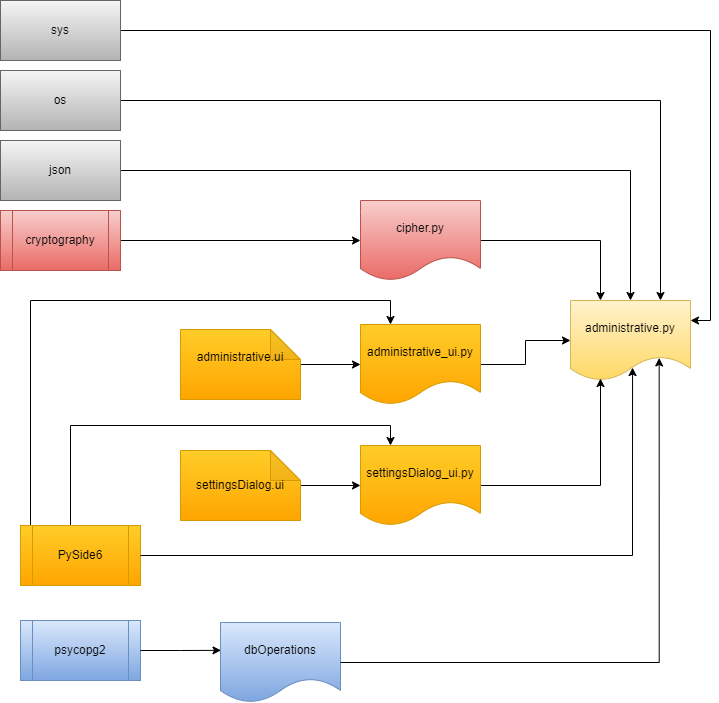

The diagram above was exported from draw.io. Its source (the exported page's mxGraphModel, read from the mxfile embedded in the PNG):
<mxGraphModel dx="1418" dy="940" grid="1" gridSize="10" guides="1" tooltips="1" connect="1" arrows="1" fold="1" page="1" pageScale="1" pageWidth="1169" pageHeight="827" math="0" shadow="0">
  <root>
    <mxCell id="0" />
    <mxCell id="1" parent="0" />
    <mxCell id="2" style="edgeStyle=orthogonalEdgeStyle;rounded=0;orthogonalLoop=1;jettySize=auto;html=1;entryX=0;entryY=0.5;entryDx=0;entryDy=0;" edge="1" source="3" target="12" parent="1">
      <mxGeometry relative="1" as="geometry" />
    </mxCell>
    <mxCell id="3" value="cryptography" style="shape=process;whiteSpace=wrap;html=1;backgroundOutline=1;fillColor=#f8cecc;gradientColor=#ea6b66;strokeColor=#b85450;" vertex="1" parent="1">
      <mxGeometry x="40" y="260" width="120" height="60" as="geometry" />
    </mxCell>
    <mxCell id="4" style="edgeStyle=orthogonalEdgeStyle;rounded=0;orthogonalLoop=1;jettySize=auto;html=1;entryX=0.5;entryY=0;entryDx=0;entryDy=0;" edge="1" source="5" target="6" parent="1">
      <mxGeometry relative="1" as="geometry" />
    </mxCell>
    <mxCell id="5" value="json" style="rounded=0;whiteSpace=wrap;html=1;fillColor=#f5f5f5;gradientColor=#b3b3b3;strokeColor=#666666;" vertex="1" parent="1">
      <mxGeometry x="40" y="190" width="120" height="60" as="geometry" />
    </mxCell>
    <mxCell id="6" value="administrative.py" style="shape=document;whiteSpace=wrap;html=1;boundedLbl=1;fillColor=#fff2cc;strokeColor=#d6b656;gradientColor=#ffd966;" vertex="1" parent="1">
      <mxGeometry x="610" y="350" width="120" height="80" as="geometry" />
    </mxCell>
    <mxCell id="7" style="edgeStyle=orthogonalEdgeStyle;rounded=0;orthogonalLoop=1;jettySize=auto;html=1;entryX=0;entryY=0.5;entryDx=0;entryDy=0;" edge="1" source="8" target="6" parent="1">
      <mxGeometry relative="1" as="geometry" />
    </mxCell>
    <mxCell id="8" value="administrative_ui.py" style="shape=document;whiteSpace=wrap;html=1;boundedLbl=1;fillColor=#ffcd28;strokeColor=#d79b00;gradientColor=#ffa500;" vertex="1" parent="1">
      <mxGeometry x="400" y="374" width="120" height="80" as="geometry" />
    </mxCell>
    <mxCell id="9" style="edgeStyle=orthogonalEdgeStyle;rounded=0;orthogonalLoop=1;jettySize=auto;html=1;entryX=0;entryY=0.5;entryDx=0;entryDy=0;" edge="1" source="10" target="8" parent="1">
      <mxGeometry relative="1" as="geometry" />
    </mxCell>
    <mxCell id="10" value="administrative.ui&lt;div&gt;&lt;br&gt;&lt;/div&gt;" style="shape=note;whiteSpace=wrap;html=1;backgroundOutline=1;darkOpacity=0.05;fillColor=#ffcd28;gradientColor=#ffa500;strokeColor=#d79b00;" vertex="1" parent="1">
      <mxGeometry x="220" y="379" width="120" height="70" as="geometry" />
    </mxCell>
    <mxCell id="11" style="edgeStyle=orthogonalEdgeStyle;rounded=0;orthogonalLoop=1;jettySize=auto;html=1;entryX=0.25;entryY=0;entryDx=0;entryDy=0;" edge="1" source="12" target="6" parent="1">
      <mxGeometry relative="1" as="geometry" />
    </mxCell>
    <mxCell id="12" value="cipher.py" style="shape=document;whiteSpace=wrap;html=1;boundedLbl=1;fillColor=#f8cecc;strokeColor=#b85450;gradientColor=#ea6b66;" vertex="1" parent="1">
      <mxGeometry x="400" y="250" width="120" height="80" as="geometry" />
    </mxCell>
    <mxCell id="13" style="edgeStyle=orthogonalEdgeStyle;rounded=0;orthogonalLoop=1;jettySize=auto;html=1;entryX=0;entryY=0.5;entryDx=0;entryDy=0;" edge="1" source="24" target="23" parent="1">
      <mxGeometry relative="1" as="geometry" />
    </mxCell>
    <mxCell id="14" style="edgeStyle=orthogonalEdgeStyle;rounded=0;orthogonalLoop=1;jettySize=auto;html=1;entryX=0.25;entryY=0.975;entryDx=0;entryDy=0;entryPerimeter=0;" edge="1" source="23" target="6" parent="1">
      <mxGeometry relative="1" as="geometry" />
    </mxCell>
    <mxCell id="15" style="edgeStyle=orthogonalEdgeStyle;rounded=0;orthogonalLoop=1;jettySize=auto;html=1;entryX=0.75;entryY=0;entryDx=0;entryDy=0;" edge="1" source="16" target="6" parent="1">
      <mxGeometry relative="1" as="geometry" />
    </mxCell>
    <mxCell id="16" value="os" style="rounded=0;whiteSpace=wrap;html=1;fillColor=#f5f5f5;gradientColor=#b3b3b3;strokeColor=#666666;" vertex="1" parent="1">
      <mxGeometry x="40" y="120" width="120" height="60" as="geometry" />
    </mxCell>
    <mxCell id="17" style="edgeStyle=orthogonalEdgeStyle;rounded=0;orthogonalLoop=1;jettySize=auto;html=1;entryX=1;entryY=0.25;entryDx=0;entryDy=0;" edge="1" source="18" target="6" parent="1">
      <mxGeometry relative="1" as="geometry" />
    </mxCell>
    <mxCell id="18" value="sys" style="rounded=0;whiteSpace=wrap;html=1;fillColor=#f5f5f5;gradientColor=#b3b3b3;strokeColor=#666666;" vertex="1" parent="1">
      <mxGeometry x="40" y="50" width="120" height="60" as="geometry" />
    </mxCell>
    <mxCell id="19" style="edgeStyle=orthogonalEdgeStyle;rounded=0;orthogonalLoop=1;jettySize=auto;html=1;entryX=0.25;entryY=0;entryDx=0;entryDy=0;" edge="1" source="21" target="8" parent="1">
      <mxGeometry relative="1" as="geometry">
        <Array as="points">
          <mxPoint x="70" y="350" />
          <mxPoint x="430" y="350" />
        </Array>
      </mxGeometry>
    </mxCell>
    <mxCell id="20" style="edgeStyle=orthogonalEdgeStyle;rounded=0;orthogonalLoop=1;jettySize=auto;html=1;entryX=0.25;entryY=0;entryDx=0;entryDy=0;" edge="1" source="21" target="23" parent="1">
      <mxGeometry relative="1" as="geometry">
        <Array as="points">
          <mxPoint x="110" y="475" />
          <mxPoint x="430" y="475" />
        </Array>
      </mxGeometry>
    </mxCell>
    <mxCell id="21" value="PySide6" style="shape=process;whiteSpace=wrap;html=1;backgroundOutline=1;fillColor=#ffcd28;gradientColor=#ffa500;strokeColor=#d79b00;" vertex="1" parent="1">
      <mxGeometry x="60" y="575" width="120" height="60" as="geometry" />
    </mxCell>
    <mxCell id="22" style="edgeStyle=orthogonalEdgeStyle;rounded=0;orthogonalLoop=1;jettySize=auto;html=1;entryX=0.517;entryY=0.838;entryDx=0;entryDy=0;entryPerimeter=0;" edge="1" source="21" target="6" parent="1">
      <mxGeometry relative="1" as="geometry" />
    </mxCell>
    <mxCell id="23" value="settingsDialog_ui.py" style="shape=document;whiteSpace=wrap;html=1;boundedLbl=1;fillColor=#ffcd28;strokeColor=#d79b00;gradientColor=#ffa500;" vertex="1" parent="1">
      <mxGeometry x="400" y="495" width="120" height="80" as="geometry" />
    </mxCell>
    <mxCell id="24" value="settingsDialog.ui" style="shape=note;whiteSpace=wrap;html=1;backgroundOutline=1;darkOpacity=0.05;fillColor=#ffcd28;gradientColor=#ffa500;strokeColor=#d79b00;" vertex="1" parent="1">
      <mxGeometry x="220" y="500" width="120" height="70" as="geometry" />
    </mxCell>
    <mxCell id="25" value="psycopg2" style="shape=process;whiteSpace=wrap;html=1;backgroundOutline=1;fillColor=#dae8fc;gradientColor=#7ea6e0;strokeColor=#6c8ebf;" vertex="1" parent="1">
      <mxGeometry x="60" y="670" width="120" height="60" as="geometry" />
    </mxCell>
    <mxCell id="26" value="dbOperations" style="shape=document;whiteSpace=wrap;html=1;boundedLbl=1;fillColor=#dae8fc;gradientColor=#7ea6e0;strokeColor=#6c8ebf;" vertex="1" parent="1">
      <mxGeometry x="260" y="672" width="120" height="80" as="geometry" />
    </mxCell>
    <mxCell id="27" style="edgeStyle=orthogonalEdgeStyle;rounded=0;orthogonalLoop=1;jettySize=auto;html=1;entryX=0.004;entryY=0.348;entryDx=0;entryDy=0;entryPerimeter=0;" edge="1" source="25" target="26" parent="1">
      <mxGeometry relative="1" as="geometry" />
    </mxCell>
    <mxCell id="28" style="edgeStyle=orthogonalEdgeStyle;rounded=0;orthogonalLoop=1;jettySize=auto;html=1;entryX=0.739;entryY=0.718;entryDx=0;entryDy=0;entryPerimeter=0;" edge="1" source="26" target="6" parent="1">
      <mxGeometry relative="1" as="geometry" />
    </mxCell>
  </root>
</mxGraphModel>